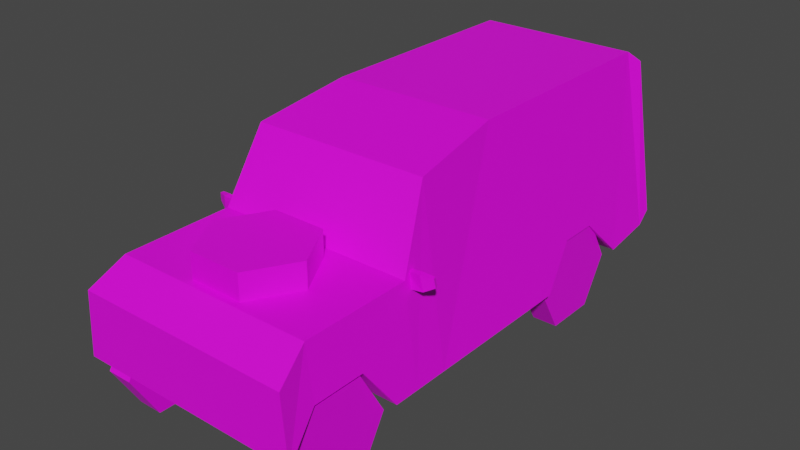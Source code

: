 # Source: Car01.blend  (saved by Blender 3.6.11; exported with 4.5.12 LTS)
import bpy
from mathutils import Matrix  # noqa: F401  (used for matrix-valued properties, if any)

bpy.ops.wm.read_factory_settings(use_empty=True)
scene = bpy.context.scene
scene.name = 'Scene'

# ---- collections
col_collection = bpy.data.collections.new('Collection'); scene.collection.children.link(col_collection)

# ---- images (referenced by path relative to the original .blend; pixels are not part of the script)
import os
ASSET_DIR = os.environ.get("B2B_ASSET_DIR", "")  # directory of the original .blend (textures are referenced by path, not embedded)
HERE = os.path.dirname(os.path.abspath(__file__))  # packed textures are extracted next to this script under _unpacked/

def load_image(name, relpath, width, height, colorspace="sRGB"):
    """Load a texture the original file referenced (path relative to the .blend, or extracted next to this script)."""
    p = next((c for c in (os.path.join(HERE, relpath), os.path.join(ASSET_DIR, relpath)) if relpath and os.path.exists(c)), "")
    if p:
        img = bpy.data.images.load(p, check_existing=True)
        img.name = name
    else:  # same state as the original file: an image datablock whose file is absent (Cycles renders it pink)
        img = bpy.data.images.new(name, width, height)
        img.source = "FILE"
        img.filepath = "//" + (relpath or name)
    img.colorspace_settings.name = colorspace
    return img
img_car01_a_png_001 = load_image('Car01_a.png.001', 'Car01_a.png', 1024, 1024, 'sRGB')

# ---- materials (node trees are filled in below, after node groups)
mat_material = bpy.data.materials.new('Material')
mat_material.alpha_threshold = 0.0
mat_material.use_transparent_shadow = False
mat_material.roughness = 0.5
mat_material.line_color = (0.0, 0.0, 0.0, 1.0)

# ---- material node trees
mat_material.use_nodes = True; mat_material.node_tree.nodes.clear()
_N = mat_material.node_tree.nodes; _L = mat_material.node_tree.links
n0 = _N.new('ShaderNodeOutputMaterial'); n0.name = 'Material Output'; n0.location = (300, 300)
n1 = _N.new('ShaderNodeBsdfPrincipled'); n1.name = 'Principled BSDF'; n1.location = (10, 300)
n1.distribution = 'GGX'
n1.subsurface_method = 'RANDOM_WALK_SKIN'
n1.inputs[3].default_value = 1.45
n1.inputs[27].default_value = (0.0, 0.0, 0.0, 1.0)
n1.inputs[28].default_value = 1.0
n2 = _N.new('ShaderNodeTexImage'); n2.name = 'Image Texture'; n2.location = (-280, 280)
n2.image = img_car01_a_png_001
n2.interpolation = 'Closest'
_L.new(n1.outputs[0], n0.inputs[0])
_L.new(n2.outputs[0], n1.inputs[0])
n0.is_active_output = True

# ---- world
world_world = bpy.data.worlds.new('World'); scene.world = world_world
world_world.use_nodes = True; world_world.node_tree.nodes.clear()
_N = world_world.node_tree.nodes; _L = world_world.node_tree.links
n0 = _N.new('ShaderNodeOutputWorld'); n0.name = 'World Output'; n0.location = (300, 300)
n1 = _N.new('ShaderNodeBackground'); n1.name = 'Background'; n1.location = (10, 300)
n1.inputs[0].default_value = (0.05088, 0.05088, 0.05088, 1.0)
_L.new(n1.outputs[0], n0.inputs[0])
n0.is_active_output = True
world_world.color = (0.05088, 0.05088, 0.05088)
world_world.use_sun_shadow = False
world_world.sun_shadow_jitter_overblur = 0.0

# ---- meshes
me_cylinder = bpy.data.meshes.new('Cylinder')
me_cylinder.from_pydata([(1.897, 1.006, -1.156), (1.897, 1.006, -0.875), (1.607, 0.5031, -1.156), (1.607, 0.5031, -0.875), (1.897, 4.034e-07, -1.156), (1.897, 4.398e-07, -0.875), (2.478, 4.034e-07, -1.156), (2.478, 4.398e-07, -0.875), (2.768, 0.5031, -1.156), (2.768, 0.5031, -0.875), (2.478, 1.006, -1.156), (2.478, 1.006, -0.875)], [], [(0, 1, 3, 2), (2, 3, 5, 4), (4, 5, 7, 6), (6, 7, 9, 8), (0, 2, 8, 10), (8, 9, 11, 10), (10, 11, 1, 0), (2, 4, 6, 8), (3, 1, 11, 9), (5, 3, 9, 7)])
_uv = me_cylinder.uv_layers.new(name='UVMap')
_uv.uv.foreach_set('vector', [0.1184, 0.7911, 0.1184, 0.8178, 0.1049, 0.8178, 0.1049, 0.7911, 0.05049, 0.7911, 0.05049, 0.8178, 0.06408, 0.8178, 0.06408, 0.7911, 0.132, 0.7911, 0.132, 0.8178, 0.1184, 0.8178, 0.1184, 0.7911, 0.09126, 0.7911, 0.09126, 0.8178, 0.1049, 0.8178, 0.1049, 0.7911, 0.03107, 0.4356, 0.09126, 0.4356, 0.03107, 0.6578, 0.001942, 0.5467, 0.09126, 0.7911, 0.09126, 0.8178, 0.07767, 0.8178, 0.07767, 0.7911, 0.06408, 0.8178, 0.06408, 0.7911, 0.07767, 0.7911, 0.07767, 0.8178, 0.09126, 0.4356, 0.1223, 0.5467, 0.09126, 0.6578, 0.03107, 0.6578, 0.09126, 0.4356, 0.1223, 0.5467, 0.09126, 0.6578, 0.03107, 0.6578, 0.03107, 0.4356, 0.09126, 0.4356, 0.03107, 0.6578, 0.001942, 0.5467])
me_cylinder.materials.append(mat_material)
me_cylinder.update()
me_cube_001 = bpy.data.meshes.new('Cube.001')
me_cube_001.from_pydata([(2.85, 1.25, 0.6691), (2.85, 1.188, 1.387), (2.478, 1.183, 1.051), (2.478, 1.105, 1.623), (1.259, 1.25, 0.5615), (1.259, 1.105, 1.623), (0.8761, 1.25, 0.5615), (0.8761, 0.9814, 2.42), (-0.1826, 1.25, 0.5615), (-0.1826, 0.9013, 2.596), (-2.145, 1.25, 0.5615), (-2.145, 0.9013, 2.596), (-2.708, 1.25, 0.647), (-2.708, 0.9013, 2.596), (-2.851, 1.25, 0.7799), (-2.851, 0.982, 2.473), (1.897, 1.105, 1.623), (1.897, 1.183, 1.051), (1.542, 1.105, 1.623), (1.542, 1.25, 0.5615), (2.85, 0.5952, 0.6691), (2.478, 0.5952, 1.051), (1.542, 0.5952, 0.5615), (1.897, 0.5952, 1.051), (-0.8764, 0.9013, 2.596), (-0.8764, 1.25, 0.5615), (-1.706, 0.9013, 2.596), (-1.268, 0.9013, 2.596), (-1.706, 1.174, 1.003), (-1.268, 1.174, 1.003), (-0.8764, 0.5952, 0.5615), (-1.268, 0.5952, 1.003), (-2.145, 0.5952, 0.5615), (-1.706, 0.5952, 1.003), (2.85, 0.0, 0.6691), (2.85, 0.0, 1.387), (2.478, 0.0, 1.623), (1.259, 0.0, 0.5615), (1.259, 0.0, 1.623), (0.8761, 0.0, 0.5615), (0.8761, 0.0, 2.42), (-0.1826, 0.0, 0.5615), (-0.1826, 0.0, 2.596), (-2.145, 0.0, 0.5615), (-2.145, 0.0, 2.596), (-2.708, 0.0, 0.647), (-2.708, 0.0, 2.596), (-2.851, 0.0, 0.7799), (-2.851, 0.0, 2.473), (1.897, 0.0, 1.051), (1.897, 0.0, 1.623), (1.542, 0.0, 0.5615), (1.542, 0.0, 1.623), (2.478, 0.0, 1.051), (-0.8764, 0.0, 0.5615), (-0.8764, 0.0, 2.596), (-1.268, 0.0, 1.003), (-1.706, 0.0, 1.003), (-1.268, 0.0, 2.596), (-1.706, 0.0, 2.596), (2.85, -1.25, 0.6691), (2.85, -1.188, 1.387), (2.478, -1.183, 1.051), (2.478, -1.105, 1.623), (1.259, -1.25, 0.5615), (1.259, -1.105, 1.623), (0.8761, -1.25, 0.5615), (0.8761, -0.9814, 2.42), (-0.1826, -1.25, 0.5615), (-0.1826, -0.9013, 2.596), (-2.145, -1.25, 0.5615), (-2.145, -0.9013, 2.596), (-2.708, -1.25, 0.647), (-2.708, -0.9013, 2.596), (-2.851, -1.25, 0.7799), (-2.851, -0.982, 2.473), (1.897, -1.105, 1.623), (1.897, -1.183, 1.051), (1.542, -1.105, 1.623), (1.542, -1.25, 0.5615), (2.85, -0.5952, 0.6691), (2.478, -0.5952, 1.051), (1.542, -0.5952, 0.5615), (1.897, -0.5952, 1.051), (-0.8764, -0.9013, 2.596), (-0.8764, -1.25, 0.5615), (-1.706, -0.9013, 2.596), (-1.268, -0.9013, 2.596), (-1.706, -1.174, 1.003), (-1.268, -1.174, 1.003), (-0.8764, -0.5952, 0.5615), (-1.268, -0.5952, 1.003), (-2.145, -0.5952, 0.5615), (-1.706, -0.5952, 1.003), (1.897, -0.581, 1.904), (1.897, -0.581, 1.623), (1.394, -0.2905, 1.904), (1.394, -0.2905, 1.623), (1.394, 0.2905, 1.904), (1.394, 0.2905, 1.623), (1.897, 0.581, 1.904), (1.897, 0.581, 1.623), (2.4, 0.2905, 1.904), (2.4, 0.2905, 1.623), (2.4, -0.2905, 1.904), (2.4, -0.2905, 1.623), (1.188, 1.06, 1.503), (1.188, 1.038, 1.671), (1.125, 1.06, 1.503), (1.125, 1.038, 1.671), (1.177, 1.238, 1.523), (1.197, 1.215, 1.69), (1.116, 1.219, 1.528), (1.137, 1.197, 1.695), (1.113, 1.317, 1.676), (1.101, 1.329, 1.583), (1.135, 1.34, 1.58), (1.147, 1.328, 1.673), (1.188, -1.06, 1.503), (1.188, -1.038, 1.671), (1.125, -1.06, 1.503), (1.125, -1.038, 1.671), (1.177, -1.238, 1.523), (1.197, -1.215, 1.69), (1.116, -1.219, 1.528), (1.137, -1.197, 1.695), (1.113, -1.317, 1.676), (1.101, -1.329, 1.583), (1.135, -1.34, 1.58), (1.147, -1.328, 1.673)], [], [(34, 35, 1, 0), (0, 1, 3, 2), (22, 23, 21, 20), (4, 5, 7, 6), (19, 18, 5, 4), (51, 19, 4, 37), (37, 4, 6, 39), (39, 6, 8, 41), (6, 7, 9, 8), (28, 26, 11, 10), (57, 28, 10, 43), (45, 12, 14, 47), (43, 10, 12, 45), (10, 11, 13, 12), (12, 13, 15, 14), (53, 2, 17, 49), (2, 3, 16, 17), (49, 17, 19, 51), (17, 16, 18, 19), (51, 22, 20, 34), (41, 8, 25, 54), (8, 9, 24, 25), (54, 25, 29, 56), (56, 29, 28, 57), (25, 24, 27, 29), (29, 27, 26, 28), (32, 33, 31, 30), (43, 32, 30, 54), (27, 58, 59, 26), (24, 55, 58, 27), (9, 42, 55, 24), (16, 50, 52, 18), (3, 36, 50, 16), (13, 46, 48, 15), (14, 15, 48, 47), (11, 44, 46, 13), (7, 40, 42, 9), (26, 59, 44, 11), (5, 38, 40, 7), (18, 52, 38, 5), (3, 1, 35, 36), (0, 2, 53, 34), (34, 60, 61, 35), (60, 62, 63, 61), (82, 80, 81, 83), (64, 66, 67, 65), (79, 64, 65, 78), (51, 37, 64, 79), (37, 39, 66, 64), (39, 41, 68, 66), (66, 68, 69, 67), (88, 70, 71, 86), (57, 43, 70, 88), (45, 47, 74, 72), (43, 45, 72, 70), (70, 72, 73, 71), (72, 74, 75, 73), (53, 49, 77, 62), (62, 77, 76, 63), (49, 51, 79, 77), (77, 79, 78, 76), (51, 34, 80, 82), (41, 54, 85, 68), (68, 85, 84, 69), (54, 56, 89, 85), (56, 57, 88, 89), (85, 89, 87, 84), (89, 88, 86, 87), (92, 90, 91, 93), (43, 54, 90, 92), (87, 86, 59, 58), (84, 87, 58, 55), (69, 84, 55, 42), (76, 78, 52, 50), (63, 76, 50, 36), (73, 75, 48, 46), (74, 47, 48, 75), (71, 73, 46, 44), (67, 69, 42, 40), (86, 71, 44, 59), (65, 67, 40, 38), (78, 65, 38, 52), (63, 36, 35, 61), (60, 34, 53, 62), (94, 95, 97, 96), (96, 97, 99, 98), (98, 99, 101, 100), (100, 101, 103, 102), (94, 96, 102, 104), (102, 103, 105, 104), (104, 105, 95, 94), (96, 98, 100, 102), (108, 109, 113, 112), (111, 110, 116, 117), (110, 111, 107, 106), (108, 112, 110, 106), (113, 109, 107, 111), (115, 114, 117, 116), (110, 112, 115, 116), (113, 111, 117, 114), (112, 113, 114, 115), (120, 124, 125, 121), (123, 129, 128, 122), (122, 118, 119, 123), (120, 118, 122, 124), (125, 123, 119, 121), (127, 128, 129, 126), (122, 128, 127, 124), (125, 126, 129, 123), (124, 127, 126, 125)])
_uv = me_cube_001.uv_layers.new(name='UVMap')
_uv.uv.foreach_set('vector', [0.6621, 0.5689, 0.6621, 0.7733, 0.7806, 0.7733, 0.7806, 0.5689, 0.0, 0.5911, 0.0, 0.7511, 0.03495, 0.7867, 0.02524, 0.6711, 1.0, 0.2489, 0.9262, 0.44, 0.8233, 0.4178, 0.7612, 0.2489, 0.1495, 0.5778, 0.1495, 0.7867, 0.1845, 0.96, 0.1845, 0.5778, 0.1301, 0.5778, 0.132, 0.7867, 0.1495, 0.7867, 0.1495, 0.5778, 0.8816, 0.0, 0.8816, 0.2, 0.8621, 0.2, 0.8621, 0.0, 0.8621, 0.0, 0.8621, 0.2, 0.835, 0.2, 0.835, 0.0, 0.835, 0.0, 0.835, 0.2, 0.7631, 0.2, 0.7631, 0.0, 0.1845, 0.5778, 0.1845, 0.96, 0.2835, 1.0, 0.2835, 0.5778, 0.4369, 0.6667, 0.4369, 1.0, 0.4796, 1.0, 0.4796, 0.5778, 0.6447, 0.0, 0.6447, 0.2, 0.6019, 0.2, 0.6019, 0.0, 0.8913, 0.5867, 1.0, 0.5867, 1.0, 0.6178, 0.8913, 0.6178, 0.6019, 0.0, 0.6019, 0.2, 0.5631, 0.2, 0.5631, 0.0, 0.4796, 0.5778, 0.4796, 1.0, 0.534, 1.0, 0.534, 0.5956, 0.534, 0.5956, 0.534, 1.0, 0.5417, 0.9733, 0.5417, 0.6222, 0.9631, 0.0, 0.9631, 0.2, 0.9223, 0.2, 0.9223, 0.0, 0.02524, 0.6711, 0.03495, 0.7867, 0.08932, 0.7867, 0.08932, 0.6667, 0.9223, 0.0, 0.9223, 0.2, 0.8816, 0.2, 0.8816, 0.0, 0.08932, 0.6667, 0.08932, 0.7867, 0.132, 0.7867, 0.1301, 0.5778, 1.0, 0.0, 1.0, 0.2489, 0.7612, 0.2489, 0.7612, 0.0, 0.7631, 0.0, 0.7631, 0.2, 0.7146, 0.2, 0.7146, 0.0, 0.2835, 0.5778, 0.2835, 1.0, 0.3495, 1.0, 0.3495, 0.5778, 0.7146, 0.0, 0.7146, 0.2, 0.6738, 0.2, 0.6738, 0.0, 0.6738, 0.0, 0.6738, 0.2, 0.6447, 0.2, 0.6447, 0.0, 0.3495, 0.5778, 0.3495, 1.0, 0.3864, 1.0, 0.3864, 0.6667, 0.3864, 0.6667, 0.3864, 1.0, 0.4369, 1.0, 0.4369, 0.6667, 1.0, 0.2089, 0.934, 0.3644, 0.8641, 0.3644, 0.8078, 0.2133, 1.0, 0.0, 1.0, 0.2089, 0.8078, 0.2133, 0.8078, 0.0, 0.3864, 0.0, 0.3864, 0.2178, 0.4369, 0.2178, 0.4369, 0.0, 0.3495, 0.0, 0.3495, 0.2178, 0.3864, 0.2178, 0.3864, 0.0, 0.2835, 0.0, 0.2835, 0.2178, 0.3495, 0.2178, 0.3495, 0.0, 0.06408, 0.0, 0.06408, 0.2178, 0.1049, 0.2178, 0.1049, 0.0, 0.02524, 0.0, 0.02524, 0.2178, 0.06408, 0.2178, 0.06408, 0.0, 0.534, 0.0, 0.534, 0.2178, 0.5398, 0.2178, 0.5398, 0.0, 0.7825, 0.6178, 0.7961, 1.0, 0.8913, 1.0, 0.8913, 0.6178, 0.4796, 0.0, 0.4796, 0.2178, 0.534, 0.2178, 0.534, 0.0, 0.1845, 0.0, 0.1845, 0.2178, 0.2835, 0.2178, 0.2835, 0.0, 0.4369, 0.0, 0.4369, 0.2178, 0.4796, 0.2178, 0.4796, 0.0, 0.765, 0.8711, 0.6621, 0.8711, 0.6621, 1.0, 0.7573, 1.0, 0.1049, 0.0, 0.1049, 0.2178, 0.1243, 0.2178, 0.1243, 0.0, 0.767, 0.8133, 0.7806, 0.7467, 0.6641, 0.7467, 0.6641, 0.8133, 1.0, 0.2, 0.9631, 0.2, 0.9631, 0.0, 1.0, 0.0, 0.6621, 0.5689, 0.5437, 0.5689, 0.5437, 0.7733, 0.6621, 0.7733, 0.0, 0.5911, 0.02524, 0.6711, 0.03495, 0.7867, 0.0, 0.7511, 1.0, 0.2489, 0.7612, 0.2489, 0.8233, 0.4178, 0.9262, 0.44, 0.1495, 0.5778, 0.1845, 0.5778, 0.1845, 0.96, 0.1495, 0.7867, 0.1301, 0.5778, 0.1495, 0.5778, 0.1495, 0.7867, 0.132, 0.7867, 0.8816, 0.0, 0.8621, 0.0, 0.8621, 0.2, 0.8816, 0.2, 0.8621, 0.0, 0.835, 0.0, 0.835, 0.2, 0.8621, 0.2, 0.835, 0.0, 0.7631, 0.0, 0.7631, 0.2, 0.835, 0.2, 0.1845, 0.5778, 0.2835, 0.5778, 0.2835, 1.0, 0.1845, 0.96, 0.4369, 0.6667, 0.4796, 0.5778, 0.4796, 1.0, 0.4369, 1.0, 0.6447, 0.0, 0.6019, 0.0, 0.6019, 0.2, 0.6447, 0.2, 0.8913, 0.5867, 0.8913, 0.6178, 1.0, 0.6178, 1.0, 0.5867, 0.6019, 0.0, 0.5631, 0.0, 0.5631, 0.2, 0.6019, 0.2, 0.4796, 0.5778, 0.534, 0.5956, 0.534, 1.0, 0.4796, 1.0, 0.534, 0.5956, 0.5417, 0.6222, 0.5417, 0.9733, 0.534, 1.0, 0.9631, 0.0, 0.9223, 0.0, 0.9223, 0.2, 0.9631, 0.2, 0.02524, 0.6711, 0.08932, 0.6667, 0.08932, 0.7867, 0.03495, 0.7867, 0.9223, 0.0, 0.8816, 0.0, 0.8816, 0.2, 0.9223, 0.2, 0.08932, 0.6667, 0.1301, 0.5778, 0.132, 0.7867, 0.08932, 0.7867, 1.0, 0.0, 0.7612, 0.0, 0.7612, 0.2489, 1.0, 0.2489, 0.7631, 0.0, 0.7146, 0.0, 0.7146, 0.2, 0.7631, 0.2, 0.2835, 0.5778, 0.3495, 0.5778, 0.3495, 1.0, 0.2835, 1.0, 0.7146, 0.0, 0.6738, 0.0, 0.6738, 0.2, 0.7146, 0.2, 0.6738, 0.0, 0.6447, 0.0, 0.6447, 0.2, 0.6738, 0.2, 0.3495, 0.5778, 0.3864, 0.6667, 0.3864, 1.0, 0.3495, 1.0, 0.3864, 0.6667, 0.4369, 0.6667, 0.4369, 1.0, 0.3864, 1.0, 1.0, 0.2089, 0.8078, 0.2133, 0.8641, 0.3644, 0.934, 0.3644, 1.0, 0.0, 0.8078, 0.0, 0.8078, 0.2133, 1.0, 0.2089, 0.3864, 0.0, 0.4369, 0.0, 0.4369, 0.2178, 0.3864, 0.2178, 0.3495, 0.0, 0.3864, 0.0, 0.3864, 0.2178, 0.3495, 0.2178, 0.2835, 0.0, 0.3495, 0.0, 0.3495, 0.2178, 0.2835, 0.2178, 0.06408, 0.4311, 0.1049, 0.4311, 0.1049, 0.2178, 0.06408, 0.2178, 0.02524, 0.4311, 0.06408, 0.4311, 0.06408, 0.2178, 0.02524, 0.2178, 0.534, 0.0, 0.5398, 0.0, 0.5398, 0.2178, 0.534, 0.2178, 1.0, 0.6178, 0.8913, 0.6178, 0.8913, 1.0, 0.9864, 1.0, 0.4796, 0.0, 0.534, 0.0, 0.534, 0.2178, 0.4796, 0.2178, 0.1845, 0.0, 0.2835, 0.0, 0.2835, 0.2178, 0.1845, 0.2178, 0.4369, 0.0, 0.4796, 0.0, 0.4796, 0.2178, 0.4369, 0.2178, 0.765, 0.8711, 0.7573, 1.0, 0.6621, 1.0, 0.6621, 0.8711, 0.1049, 0.4311, 0.1243, 0.4311, 0.1243, 0.2178, 0.1049, 0.2178, 0.5612, 0.8133, 0.6641, 0.8133, 0.6641, 0.7467, 0.5437, 0.7467, 1.0, 0.2, 1.0, 0.0, 0.9631, 0.0, 0.9631, 0.2, 0.1184, 0.7911, 0.1184, 0.8178, 0.1049, 0.8178, 0.1049, 0.7911, 0.05049, 0.7911, 0.05049, 0.8178, 0.06408, 0.8178, 0.06408, 0.7911, 0.132, 0.7911, 0.132, 0.8178, 0.1184, 0.8178, 0.1184, 0.7911, 0.09126, 0.7911, 0.09126, 0.8178, 0.1049, 0.8178, 0.1049, 0.7911, 0.03107, 0.4356, 0.09126, 0.4356, 0.03107, 0.6578, 0.001942, 0.5467, 0.09126, 0.7911, 0.09126, 0.8178, 0.07767, 0.8178, 0.07767, 0.7911, 0.06408, 0.8178, 0.06408, 0.7911, 0.07767, 0.7911, 0.07767, 0.8178, 0.09126, 0.4356, 0.1223, 0.5467, 0.09126, 0.6578, 0.03107, 0.6578, 0.8252, 0.8533, 0.7981, 0.8533, 0.7981, 0.8267, 0.8252, 0.8267, 0.3087, 0.7111, 0.3184, 0.7156, 0.3165, 0.7289, 0.3107, 0.7289, 0.3184, 0.7156, 0.3087, 0.7111, 0.3087, 0.6889, 0.3184, 0.6889, 0.3087, 0.7156, 0.3243, 0.7156, 0.3243, 0.7022, 0.3068, 0.7022, 0.3223, 0.7156, 0.3068, 0.7156, 0.3068, 0.7022, 0.3243, 0.7022, 0.375, 0.5, 0.625, 0.5, 0.625, 0.75, 0.375, 0.75, 0.3243, 0.7022, 0.3243, 0.7156, 0.334, 0.7156, 0.3359, 0.7111, 0.3223, 0.7156, 0.3243, 0.7022, 0.3359, 0.7111, 0.334, 0.7156, 0.8252, 0.8267, 0.7981, 0.8267, 0.8039, 0.8044, 0.8194, 0.8044, 0.8252, 0.8533, 0.8252, 0.8267, 0.7981, 0.8267, 0.7981, 0.8533, 0.3087, 0.7111, 0.3107, 0.7289, 0.3165, 0.7289, 0.3184, 0.7156, 0.3184, 0.7156, 0.3184, 0.6889, 0.3087, 0.6889, 0.3087, 0.7111, 0.3087, 0.7156, 0.3068, 0.7022, 0.3243, 0.7022, 0.3243, 0.7156, 0.3223, 0.7156, 0.3243, 0.7022, 0.3068, 0.7022, 0.3068, 0.7156, 0.375, 0.5, 0.375, 0.75, 0.625, 0.75, 0.625, 0.5, 0.3243, 0.7022, 0.3359, 0.7111, 0.334, 0.7156, 0.3243, 0.7156, 0.3223, 0.7156, 0.334, 0.7156, 0.3359, 0.7111, 0.3243, 0.7022, 0.8252, 0.8267, 0.8194, 0.8044, 0.8039, 0.8044, 0.7981, 0.8267])
me_cube_001.materials.append(mat_material)
me_cube_001.update()
me_cylinder_001 = bpy.data.meshes.new('Cylinder.001')
me_cylinder_001.from_pydata([(1.175, 1.006, -1.156), (1.175, 1.006, -0.875), (0.8847, 0.5031, -1.156), (0.8847, 0.5031, -0.875), (1.175, 4.034e-07, -1.156), (1.175, 4.398e-07, -0.875), (1.756, 4.034e-07, -1.156), (1.756, 4.398e-07, -0.875), (2.047, 0.5031, -1.156), (2.047, 0.5031, -0.875), (1.756, 1.006, -1.156), (1.756, 1.006, -0.875)], [], [(0, 1, 3, 2), (2, 3, 5, 4), (4, 5, 7, 6), (6, 7, 9, 8), (0, 2, 8, 10), (8, 9, 11, 10), (10, 11, 1, 0), (2, 4, 6, 8), (3, 1, 11, 9), (5, 3, 9, 7)])
_uv = me_cylinder_001.uv_layers.new(name='UVMap')
_uv.uv.foreach_set('vector', [0.1184, 0.7911, 0.1184, 0.8178, 0.1049, 0.8178, 0.1049, 0.7911, 0.05049, 0.7911, 0.05049, 0.8178, 0.06408, 0.8178, 0.06408, 0.7911, 0.132, 0.7911, 0.132, 0.8178, 0.1184, 0.8178, 0.1184, 0.7911, 0.09126, 0.7911, 0.09126, 0.8178, 0.1049, 0.8178, 0.1049, 0.7911, 0.03107, 0.4356, 0.09126, 0.4356, 0.03107, 0.6578, 0.001942, 0.5467, 0.09126, 0.7911, 0.09126, 0.8178, 0.07767, 0.8178, 0.07767, 0.7911, 0.06408, 0.8178, 0.06408, 0.7911, 0.07767, 0.7911, 0.07767, 0.8178, 0.09126, 0.4356, 0.1223, 0.5467, 0.09126, 0.6578, 0.03107, 0.6578, 0.09126, 0.4356, 0.1223, 0.5467, 0.09126, 0.6578, 0.03107, 0.6578, 0.03107, 0.4356, 0.09126, 0.4356, 0.03107, 0.6578, 0.001942, 0.5467])
me_cylinder_001.materials.append(mat_material)
me_cylinder_001.update()

# ---- objects
ob_car01_wheel_fwd = bpy.data.objects.new('Car01.Wheel.Fwd', me_cylinder)
ob_car01_chassic = bpy.data.objects.new('Car01.Chassic', me_cube_001)
ob_car01_wheel_bwd = bpy.data.objects.new('Car01.Wheel.Bwd', me_cylinder_001)

# ---- transforms, parenting, visibility, modifiers, constraints
ob_car01_wheel_fwd.location = (0.0, 0.0, 0.0)
ob_car01_wheel_fwd.rotation_euler = (1.571, -0.0, -1.571)
_m = ob_car01_wheel_fwd.modifiers.new('Mirror', 'MIRROR')
_m.use_axis = (False, False, True)
ob_car01_chassic.location = (0.0, 0.0, 0.0)
ob_car01_chassic.rotation_euler = (0.0, -0.0, -1.571)
ob_car01_wheel_bwd.location = (0.0, 2.953, 0.0)
ob_car01_wheel_bwd.rotation_euler = (1.571, -0.0, -1.571)
_m = ob_car01_wheel_bwd.modifiers.new('Mirror', 'MIRROR')
_m.use_axis = (False, False, True)

# ---- collection membership
col_collection.objects.link(ob_car01_wheel_fwd)
col_collection.objects.link(ob_car01_chassic)
col_collection.objects.link(ob_car01_wheel_bwd)

# ---- scene / render settings (as saved in the file)
scene.frame_start = 1; scene.frame_end = 250; scene.frame_set(1)
scene.render.engine = 'BLENDER_EEVEE_NEXT'
scene.cycles.sampling_pattern = 'TABULATED_SOBOL'
scene.view_settings.view_transform = 'Filmic'
bpy.context.view_layer.update()

# ---- added for rendering (the .blend has no active camera and no usable light): camera, sun
cam_auto = bpy.data.cameras.new('AutoCamera')
cam_auto.lens = 50.0
cam_auto.sensor_width = 36.0
cam_auto.clip_end = 1000.0
ob_auto_camera = bpy.data.objects.new('AutoCamera', cam_auto)
scene.collection.objects.link(ob_auto_camera)
ob_auto_camera.location = (6.30346, -7.56369, 6.34083)
ob_auto_camera.rotation_euler = (1.09748, -7.21219e-08, 0.694738)
scene.camera = ob_auto_camera
light_auto_sun = bpy.data.lights.new('AutoSun', 'SUN')
light_auto_sun.energy = 3.0
light_auto_sun.angle = 0.0523599
ob_auto_sun = bpy.data.objects.new('AutoSun', light_auto_sun)
scene.collection.objects.link(ob_auto_sun)
ob_auto_sun.rotation_euler = (0.872665, 0.174533, 0.523599)
bpy.context.view_layer.update()
